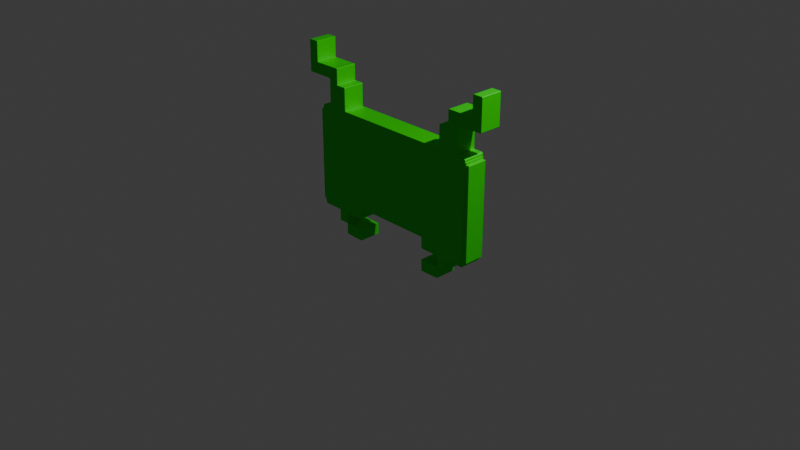 # Source: Alien1.blend  (saved by Blender 4.0.36; exported with 4.5.12 LTS)
import bpy
from mathutils import Matrix  # noqa: F401  (used for matrix-valued properties, if any)

bpy.ops.wm.read_factory_settings(use_empty=True)
scene = bpy.context.scene
scene.name = 'Scene'

# ---- collections
col_collection = bpy.data.collections.new('Collection'); scene.collection.children.link(col_collection)

# ---- materials (node trees are filled in below, after node groups)
mat_material = bpy.data.materials.new('Material')
mat_material.alpha_threshold = 0.0
mat_material.use_transparent_shadow = False
mat_material.roughness = 0.5
mat_material.line_color = (0.0, 0.0, 0.0, 1.0)
mat_material_001 = bpy.data.materials.new('Material.001')
mat_material_001.use_transparent_shadow = False
mat_material_002 = bpy.data.materials.new('Material.002')
mat_material_002.use_transparent_shadow = False

# ---- material node trees
mat_material.use_nodes = True; mat_material.node_tree.nodes.clear()
_N = mat_material.node_tree.nodes; _L = mat_material.node_tree.links
n0 = _N.new('ShaderNodeOutputMaterial'); n0.name = 'Material Output'; n0.location = (300, 300)
n1 = _N.new('ShaderNodeBsdfPrincipled'); n1.name = 'Principled BSDF'; n1.location = (10, 300)
n1.inputs[0].default_value = (0.0, 0.8001, 0.0002742, 1.0)
n1.inputs[1].default_value = 0.1318
n1.inputs[3].default_value = 1.45
_L.new(n1.outputs[0], n0.inputs[0])
n0.is_active_output = True
mat_material_001.use_nodes = True; mat_material_001.node_tree.nodes.clear()
_N = mat_material_001.node_tree.nodes; _L = mat_material_001.node_tree.links
n0 = _N.new('ShaderNodeBsdfPrincipled'); n0.name = 'Principled BSDF'; n0.location = (10, 300)
n0.inputs[3].default_value = 1.45
n1 = _N.new('ShaderNodeOutputMaterial'); n1.name = 'Material Output'; n1.location = (300, 300)
_L.new(n0.outputs[0], n1.inputs[0])
n1.is_active_output = True
mat_material_002.use_nodes = True; mat_material_002.node_tree.nodes.clear()
_N = mat_material_002.node_tree.nodes; _L = mat_material_002.node_tree.links
n0 = _N.new('ShaderNodeBsdfPrincipled'); n0.name = 'Principled BSDF'; n0.location = (10, 300)
n0.inputs[0].default_value = (0.06545, 0.4621, 0.0, 1.0)
n0.inputs[3].default_value = 1.45
n1 = _N.new('ShaderNodeOutputMaterial'); n1.name = 'Material Output'; n1.location = (300, 300)
_L.new(n0.outputs[0], n1.inputs[0])
n1.is_active_output = True

# ---- world
world_world = bpy.data.worlds.new('World'); scene.world = world_world
world_world.use_nodes = True; world_world.node_tree.nodes.clear()
_N = world_world.node_tree.nodes; _L = world_world.node_tree.links
n0 = _N.new('ShaderNodeOutputWorld'); n0.name = 'World Output'; n0.location = (300, 300)
n1 = _N.new('ShaderNodeBackground'); n1.name = 'Background'; n1.location = (10, 300)
n1.inputs[0].default_value = (0.05088, 0.05088, 0.05088, 1.0)
_L.new(n1.outputs[0], n0.inputs[0])
n0.is_active_output = True
world_world.color = (0.05088, 0.05088, 0.05088)
world_world.use_sun_shadow = False
world_world.sun_shadow_jitter_overblur = 0.0

# ---- cameras
cam_camera = bpy.data.cameras.new('Camera')
cam_camera.clip_end = 100.0
cam_camera.ortho_scale = 7.314

# ---- lights
light_light = bpy.data.lights.new('Light', 'POINT')
light_light.transmission_factor = 0.0
light_light.use_soft_falloff = False
light_light.energy = 1000.0
light_light.shadow_soft_size = 0.1
light_light.shadow_maximum_resolution = 0.006
light_light.use_absolute_resolution = True

# ---- meshes
me_cube = bpy.data.meshes.new('Cube')
me_cube.from_pydata([(-1.0, -1.0, -1.863e-09), (-1.0, -1.0, 0.125), (-1.0, -1.0, 0.25), (-1.0, -1.0, 0.375), (-1.0, -1.0, 0.5), (-1.0, -1.0, 0.625), (-1.0, -1.0, 0.75), (-1.0, -1.0, 0.875), (1.0, -1.0, 0.875), (1.0, -1.0, 0.75), (1.0, -1.0, 0.625), (1.0, -1.0, 0.5), (1.0, -1.0, 0.375), (1.0, -1.0, 0.25), (1.0, -1.0, 0.125), (1.0, -1.0, -1.863e-09), (-1.0, -0.5556, -0.375), (1.0, 2.235e-08, 1.0), (1.0, -0.1111, 1.0), (1.0, -0.2222, 1.0), (1.0, -0.3333, 1.0), (1.0, -0.4444, 1.0), (1.0, -0.5556, 1.0), (1.0, -0.6667, 1.0), (1.0, -0.8889, 1.0), (-1.0, -0.8889, 1.0), (-1.0, -0.6667, 1.0), (-1.0, -0.5556, 1.0), (-1.0, -0.4444, 1.0), (-1.0, -0.3333, 1.0), (-1.0, -0.2222, 1.0), (-1.0, -0.1111, 1.0), (-1.0, -2.235e-08, 1.0), (1.0, -0.5556, -0.375), (1.0, -0.4444, -0.25), (1.0, -0.5556, -0.25), (1.0, -0.6667, -0.25), (1.0, -0.5556, -0.125), (1.0, -0.6667, -0.125), (1.0, -0.7778, -0.125), (1.0, -0.8889, -0.125), (1.0, 2.235e-08, -1.863e-09), (1.0, -0.1111, -1.863e-09), (1.0, -0.2222, -1.863e-09), (1.0, -0.3333, -1.863e-09), (1.0, -0.4444, -1.863e-09), (1.0, 2.235e-08, 0.125), (1.0, 2.235e-08, 0.25), (1.0, -0.1111, 0.25), (1.0, -0.2222, 0.25), (1.0, -0.3333, 0.25), (1.0, -0.4444, 0.25), (1.0, -0.5556, 0.25), (1.0, -0.6667, 0.25), (1.0, -0.7778, 0.25), (1.0, -0.8889, 0.25), (1.0, 2.235e-08, 0.375), (1.0, -0.1111, 0.375), (1.0, -0.2222, 0.375), (1.0, -0.3333, 0.375), (1.0, -0.4444, 0.375), (1.0, -0.5556, 0.5), (1.0, -0.4444, 0.625), (1.328, -0.4972, 0.5593), (1.0, -0.6667, 0.625), (1.0, -0.5556, 0.75), (1.0, -0.4444, 0.875), (1.0, -0.5556, 0.875), (1.0, -0.6667, 0.875), (1.0, -0.7778, 0.875), (1.0, -0.8889, 0.875), (-1.0, -0.6667, -0.25), (-1.0, -0.5556, -0.25), (-1.0, -0.4444, -0.25), (-1.0, -0.8889, -0.125), (-1.0, -0.7778, -0.125), (-1.0, -0.6667, -0.125), (-1.0, -0.5556, -0.125), (-1.0, -0.8889, -1.863e-09), (-1.0, -0.7778, -1.863e-09), (-1.0, -0.6667, -1.863e-09), (-1.0, -0.5556, -1.863e-09), (-1.0, -0.4444, -1.863e-09), (-1.0, -0.3333, -1.863e-09), (-1.0, -0.2222, -1.863e-09), (-1.0, -0.1111, -1.863e-09), (-1.0, -2.235e-08, -1.863e-09), (-1.0, -0.8889, 0.125), (-1.0, -0.1111, 0.125), (-1.0, -2.235e-08, 0.125), (-1.0, -0.8889, 0.25), (-1.0, -0.7778, 0.25), (-1.0, -0.6667, 0.25), (-1.0, -0.5556, 0.25), (-1.0, -0.4444, 0.25), (-1.0, -0.3333, 0.25), (-1.0, -0.2222, 0.25), (-1.0, -0.1111, 0.25), (-1.0, -2.235e-08, 0.25), (-1.0, -0.8889, 0.375), (-1.0, -2.235e-08, 0.375), (-1.0, -0.8889, 0.5), (-1.0, -2.235e-08, 0.5), (-1.0, -0.8889, 0.625), (-1.0, -2.235e-08, 0.625), (-1.0, -0.8889, 0.75), (-1.0, -2.235e-08, 0.75), (-1.0, -0.8889, 0.875), (-1.0, -0.7778, 0.875), (-1.0, -0.6667, 0.875), (-1.0, -0.5556, 0.875), (-1.0, -0.4444, 0.875), (-1.0, -0.3333, 0.875), (-1.0, -0.2222, 0.875), (-1.0, -0.1111, 0.875), (-1.0, -2.235e-08, 0.875), (1.0, -0.7778, 1.25), (1.0, -0.8889, 1.25), (-1.0, -0.8889, 1.25), (-1.0, -0.7778, 1.25), (1.0, -0.6667, 1.125), (1.0, -0.7778, 1.125), (1.0, -0.8889, 1.125), (-1.0, -0.8889, 1.125), (-1.0, -0.7778, 1.125), (-1.0, -0.6667, 1.125), (1.0, -0.8889, 1.424), (-1.0, -0.8889, 1.424), (1.0, -0.7778, 1.299), (1.0, -0.8889, 1.299), (-1.0, -0.8889, 1.299), (-1.0, -0.7778, 1.299), (1.0, -1.075, 1.424), (1.0, -1.186, 1.424), (-1.0, -1.186, 1.424), (-1.0, -1.075, 1.424), (1.0, -1.075, 1.299), (-1.0, -1.075, 1.299), (1.0, -1.075, 1.517), (1.0, -1.186, 1.517), (-1.0, -1.186, 1.517), (-1.0, -1.075, 1.517), (1.0, -0.984, 1.0), (1.0, -1.0, 0.984), (-1.0, -1.0, 0.984), (-1.0, -0.984, 1.0), (1.328, -0.5556, 0.5), (1.328, -0.4444, 0.625), (1.201, -0.4972, 0.5593), (1.328, -0.6667, 0.625), (1.328, -0.5556, 0.75), (1.328, -0.5556, 0.5593), (1.328, -0.6139, 0.5593), (1.328, -0.4972, 0.625), (1.328, -0.6139, 0.625), (1.328, -0.4972, 0.6907), (1.328, -0.5556, 0.6907), (1.328, -0.6139, 0.6907), (1.201, -0.5556, 0.5593), (1.201, -0.6139, 0.5593), (1.201, -0.4972, 0.625), (1.201, -0.5556, 0.625), (1.201, -0.6139, 0.625), (1.201, -0.4972, 0.6907), (1.201, -0.5556, 0.6907), (1.201, -0.6139, 0.6907), (-1.0, -0.9918, -0.125), (-1.0, -1.0, -0.1168), (1.0, -1.0, -0.1168), (1.0, -0.9918, -0.125), (1.0, -1.18, 1.642), (1.0, -1.186, 1.636), (-1.0, -1.186, 1.636), (-1.0, -1.18, 1.642), (1.0, -1.075, 1.637), (1.0, -1.081, 1.642), (-1.0, -1.081, 1.642), (-1.0, -1.075, 1.637), (1.0, -1.181, 1.299), (1.0, -1.186, 1.305), (-1.0, -1.181, 1.299), (-1.0, -1.186, 1.305), (1.0, -0.7826, 1.424), (1.0, -0.7778, 1.419), (-1.0, -0.7826, 1.424), (-1.0, -0.7778, 1.419), (1.0, -0.6737, 1.25), (1.0, -0.6667, 1.243), (-1.0, -0.6737, 1.25), (-1.0, -0.6667, 1.243), (1.0, -0.7778, -0.2456), (1.0, -0.7734, -0.25), (-1.0, -0.7734, -0.25), (-1.0, -0.7778, -0.2456), (-1.0, -0.6667, -0.3713), (1.0, -0.6629, -0.375), (-1.0, -0.4486, -0.375), (1.0, -0.4444, -0.3708), (1.0, -0.4502, -0.125), (1.0, -0.4444, -0.1192), (-1.0, -0.4444, -0.1192), (-1.0, -0.4502, -0.125), (-0.9628, -1.0, 0.01393), (-0.9628, -1.0, 0.1343), (-0.9628, -1.0, 0.2546), (-0.9628, -1.0, 0.375), (-0.9628, -1.0, 0.4953), (-0.9628, -1.0, 0.6157), (-0.9628, -1.0, 0.736), (-0.9628, -1.0, 0.8564), (0.9628, -1.0, 0.8564), (0.9628, -1.0, 0.736), (0.9628, -1.0, 0.6157), (0.9628, -1.0, 0.4953), (0.9628, -1.0, 0.375), (0.9628, -1.0, 0.2546), (0.9628, -1.0, 0.1343), (0.9628, -1.0, 0.01393), (-0.9628, -1.0, 0.9613), (0.9628, -1.0, 0.9613), (0.9628, -0.992, -0.1064), (0.9628, -1.0, -0.09848), (-0.9628, -1.0, -0.09848), (-0.9628, -0.992, -0.1064), (-0.9628, -1.011, 0.0131), (-0.9628, -1.011, 0.1335), (-0.9628, -1.011, 0.2538), (-0.9628, -1.011, 0.3741), (-0.9628, -1.011, 0.4945), (-0.9628, -1.011, 0.6148), (-0.9628, -1.011, 0.7352), (-0.9628, -1.011, 0.8555), (0.9628, -1.011, 0.8555), (0.9628, -1.011, 0.7352), (0.9628, -1.011, 0.6148), (0.9628, -1.011, 0.4945), (0.9628, -1.011, 0.3741), (0.9628, -1.011, 0.2538), (0.9628, -1.011, 0.1335), (0.9628, -1.011, 0.0131), (-0.9628, -1.011, 0.9605), (0.9628, -1.011, 0.9605), (0.9628, -1.003, -0.1072), (0.9628, -1.011, -0.09931), (-0.9628, -1.011, -0.09931), (-0.9628, -1.003, -0.1072), (-0.9204, -1.011, 0.03087), (-0.9204, -1.011, 0.1459), (-0.9204, -1.011, 0.261), (-0.9204, -1.011, 0.376), (-0.9204, -1.011, 0.4911), (-0.9204, -1.011, 0.6062), (-0.9204, -1.011, 0.7212), (-0.9204, -1.011, 0.8363), (0.9204, -1.011, 0.8363), (0.9204, -1.011, 0.7212), (0.9204, -1.011, 0.6062), (0.9204, -1.011, 0.4911), (0.9204, -1.011, 0.376), (0.9204, -1.011, 0.261), (0.9204, -1.011, 0.1459), (0.9204, -1.011, 0.03087), (-0.9204, -1.011, 0.9366), (0.9204, -1.011, 0.9366), (0.9204, -1.011, -0.0766), (-0.9204, -1.011, -0.0766), (-0.9204, -1.041, 0.03087), (-0.9204, -1.041, 0.1459), (-0.9204, -1.041, 0.261), (-0.9204, -1.041, 0.376), (-0.9204, -1.041, 0.4911), (-0.9204, -1.041, 0.6062), (-0.9204, -1.041, 0.7212), (-0.9204, -1.041, 0.8363), (0.9204, -1.041, 0.8363), (0.9204, -1.041, 0.7212), (0.9204, -1.041, 0.6062), (0.9204, -1.041, 0.4911), (0.9204, -1.041, 0.376), (0.9204, -1.041, 0.261), (0.9204, -1.041, 0.1459), (0.9204, -1.041, 0.03087), (-0.9204, -1.041, 0.9316), (-0.9204, -1.036, 0.9366), (0.9204, -1.036, 0.9366), (0.9204, -1.041, 0.9316), (0.9204, -1.041, -0.0716), (0.9204, -1.036, -0.0766), (-0.9204, -1.036, -0.0766), (-0.9204, -1.041, -0.0716), (1.0, 0.0, 0.75), (1.0, 0.0, 0.875), (1.0, -0.6656, 0.375), (1.0, -0.6667, 0.745), (1.0, -0.6617, 0.75), (1.0, -0.6667, 0.755), (1.0, -0.6717, 0.75), (1.328, -0.6633, 0.7463), (1.0, -0.4494, 0.75), (1.0, -0.4444, 0.745), (1.0, -0.4394, 0.75), (1.0, -0.4444, 0.755), (1.328, -0.4478, 0.7463), (1.0, -0.4444, 0.505), (1.0, -0.4494, 0.5), (1.0, -0.4444, 0.495), (1.328, -0.4478, 0.5037), (1.0, -0.6617, 0.5), (1.0, -0.6667, 0.505), (1.0, -0.6666, 0.495), (1.328, -0.6633, 0.5037), (0.9204, -1.041, 0.1777), (-0.9204, -1.041, 0.1777)], [], [(70, 24, 142, 143, 8), (24, 25, 145, 142), (7, 144, 145, 25, 107), (85, 86, 41, 42), (40, 169, 166, 74), (169, 168, 221, 220), (15, 14, 216, 217), (6, 5, 207, 208), (14, 13, 215, 216), (168, 15, 217, 221), (5, 4, 206, 207), (6, 7, 107, 105), (5, 6, 105, 103), (4, 5, 103, 101), (3, 4, 101, 99), (2, 3, 99, 90), (114, 115, 106, 104, 102, 100, 98, 97, 96, 95, 94, 93, 92, 91, 90, 99, 101, 103, 105, 107, 108, 109, 110, 111, 112, 113), (88, 97, 98, 89, 86, 85), (1, 2, 90, 87), (0, 1, 87, 78), (87, 90, 91, 92, 93, 94, 95, 96, 97, 88, 85, 84, 83, 82, 81, 80, 79, 78), (13, 12, 214, 215), (75, 79, 80, 76), (76, 80, 81, 77), (194, 195, 36, 71), (196, 73, 34, 197), (146, 306, 63, 151), (302, 150, 156, 155), (309, 308, 64, 293, 296, 9, 10, 11, 12, 292), (310, 146, 151, 152), (55, 13, 14, 15, 168, 169, 40, 39, 38, 37, 198, 199, 45, 44, 43, 42, 41, 46, 47, 48, 49, 50, 51, 52, 53, 54), (45, 199, 200, 82), (193, 190, 39, 75), (70, 69, 121, 122, 24), (16, 72, 73, 196), (194, 71, 72, 16), (25, 24, 122, 117, 118, 123), (109, 108, 107, 25, 123, 124, 125, 26), (124, 119, 188, 189, 125), (17, 32, 31, 30, 29, 28, 27, 26, 23, 22, 21, 20, 19, 18), (122, 121, 116, 128, 129, 117), (35, 72, 71, 36), (23, 26, 125, 189, 187, 120), (118, 117, 129, 126, 127, 130), (120, 187, 186, 116, 121), (69, 68, 23, 120, 121), (124, 123, 118, 130, 131, 119), (131, 130, 127, 184, 185), (182, 184, 127, 126), (180, 181, 134, 135, 137), (176, 177, 141, 140, 172, 173), (175, 176, 173, 170), (142, 145, 144, 143), (0, 167, 222, 202), (79, 75, 74, 78), (192, 193, 75, 76, 71), (40, 74, 75, 39), (306, 147, 153, 63), (147, 302, 155, 153), (61, 304, 306, 146), (68, 295, 294, 65, 298, 301, 66, 67), (64, 308, 310, 149), (293, 64, 149, 297), (154, 152, 159, 162), (155, 156, 164, 163), (153, 155, 163, 160), (157, 154, 162, 165), (297, 149, 154, 157), (149, 310, 152, 154), (160, 163, 164, 161), (161, 164, 165, 162), (148, 160, 161, 158), (158, 161, 162, 159), (151, 63, 148, 158), (63, 153, 160, 148), (156, 157, 165, 164), (152, 151, 158, 159), (4, 3, 205, 206), (166, 167, 0, 78, 74), (85, 42, 43, 84), (83, 84, 43, 44), (82, 83, 44, 45), (77, 81, 82, 200, 201), (197, 34, 35, 33), (137, 135, 127, 130), (136, 178, 180, 137), (136, 132, 133, 179, 178), (179, 133, 134, 181), (137, 130, 129, 136), (129, 126, 132, 136), (116, 119, 131, 185, 183, 128), (126, 127, 135, 132), (135, 132, 133, 134), (140, 134, 133, 139, 171, 172), (138, 139, 140, 141), (138, 132, 135, 141), (138, 139, 133, 132), (140, 141, 135, 134), (172, 171, 170, 173), (138, 141, 177, 174), (176, 175, 174, 177), (170, 171, 139, 138, 174, 175), (179, 181, 180, 178), (184, 182, 183, 185), (126, 129, 128, 183, 182), (188, 186, 187, 189), (186, 188, 119, 116), (34, 73, 72, 35), (71, 76, 38, 36), (36, 38, 39, 190, 191), (33, 35, 36, 195), (192, 191, 190, 193), (71, 36, 191, 192), (16, 33, 195, 194), (196, 197, 33, 16), (37, 38, 76, 77), (200, 199, 198, 201), (198, 37, 77, 201), (221, 217, 239, 243), (204, 203, 225, 226), (219, 218, 240, 241), (212, 211, 233, 234), (202, 222, 244, 224), (203, 202, 224, 225), (211, 210, 232, 233), (223, 220, 242, 245), (209, 208, 230, 231), (7, 6, 208, 209), (9, 8, 210, 211), (1, 0, 202, 203), (167, 166, 223, 222), (143, 144, 218, 219), (10, 9, 211, 212), (2, 1, 203, 204), (166, 169, 220, 223), (8, 143, 219, 210), (11, 10, 212, 213), (3, 2, 204, 205), (144, 7, 209, 218), (12, 11, 213, 214), (239, 238, 260, 261), (230, 229, 251, 252), (244, 243, 264, 265), (229, 228, 250, 251), (237, 236, 258, 259), (228, 227, 249, 250), (240, 231, 253, 262), (236, 235, 257, 258), (243, 244, 245, 242), (213, 212, 234, 235), (210, 219, 241, 232), (205, 204, 226, 227), (214, 213, 235, 236), (218, 209, 231, 240), (206, 205, 227, 228), (215, 214, 236, 237), (220, 221, 243, 242), (207, 206, 228, 229), (216, 215, 237, 238), (208, 207, 229, 230), (217, 216, 238, 239), (222, 223, 245, 244), (249, 248, 268, 269), (257, 256, 276, 277), (259, 248, 268, 279), (312, 247, 267), (274, 285, 282, 273), (256, 255, 275, 276), (247, 246, 266, 267), (255, 254, 274, 275), (231, 230, 252, 253), (233, 232, 254, 255), (225, 224, 246, 247), (224, 244, 265, 246), (234, 233, 255, 256), (241, 240, 262, 263), (260, 259, 279, 311), (243, 239, 261, 264), (235, 234, 256, 257), (232, 241, 263, 254), (227, 226, 248, 249), (281, 280, 267, 266), (280, 311, 279, 268, 312, 267), (279, 278, 269, 268), (278, 277, 270, 269), (277, 276, 271, 270), (276, 275, 272, 271), (275, 274, 273, 272), (264, 261, 281, 286, 287), (254, 263, 284, 285, 274), (258, 257, 277, 278), (263, 262, 283, 284), (250, 249, 269, 270), (259, 258, 278, 279), (286, 281, 266, 289), (251, 250, 270, 271), (252, 251, 271, 272), (261, 260, 280, 281), (246, 265, 288, 289, 266), (253, 252, 272, 273), (282, 285, 284, 283), (262, 253, 273, 282, 283), (286, 289, 288, 287), (265, 264, 287, 288), (109, 26, 27, 28, 29, 30, 31, 32, 115, 114, 113, 112, 111, 110), (22, 23, 68, 67, 66, 21), (60, 51, 50, 49, 48, 47, 56, 57, 58, 59), (56, 290, 300, 299, 62, 303, 304, 305, 60, 59, 58, 57), (18, 19, 20, 21, 66, 291, 17), (62, 299, 302, 147), (9, 296, 295, 68, 69, 70, 8), (150, 297, 157, 156), (60, 292, 53, 52, 51), (303, 62, 147, 306), (65, 294, 297, 150), (53, 292, 12, 13, 55, 54), (293, 294, 295, 296), (297, 294, 293), (66, 301, 300, 290, 291), (298, 299, 300, 301), (298, 302, 299), (298, 65, 150, 302), (303, 304, 305), (303, 306, 304), (307, 61, 146, 310), (307, 308, 309), (307, 310, 308), (292, 60, 305, 304, 61, 307, 309), (260, 311, 280), (238, 237, 259, 260), (248, 247, 312, 268), (247, 248, 226, 225)])
me_cube.polygons.foreach_set('material_index', [0, 0, 0, 0, 0, 0, 0, 0, 0, 0, 0, 0, 0, 0, 0, 0, 0, 0, 0, 0, 0, 0, 0, 0, 0, 0, 2, 2, 0, 2, 0, 0, 0, 0, 0, 0, 0, 0, 0, 0, 0, 0, 0, 0, 0, 0, 0, 0, 0, 0, 0, 0, 0, 0, 0, 0, 0, 2, 2, 2, 0, 2, 2, 2, 2, 2, 2, 2, 2, 1, 1, 1, 1, 2, 2, 2, 2, 0, 0, 0, 0, 0, 0, 0, 0, 0, 0, 0, 0, 0, 0, 0, 0, 0, 0, 0, 0, 0, 0, 0, 0, 0, 0, 0, 0, 0, 0, 0, 0, 0, 0, 0, 0, 0, 0, 0, 0, 0, 0, 0, 0, 0, 0, 0, 0, 0, 0, 0, 0, 0, 0, 0, 0, 0, 0, 0, 0, 0, 0, 0, 0, 0, 0, 0, 0, 0, 0, 0, 0, 0, 0, 0, 0, 0, 0, 0, 0, 0, 0, 0, 0, 0, 0, 0, 0, 0, 0, 0, 0, 0, 0, 0, 0, 0, 0, 0, 0, 0, 0, 0, 0, 0, 0, 0, 0, 0, 0, 0, 0, 0, 0, 0, 0, 0, 0, 0, 0, 0, 0, 0, 0, 0, 0, 0, 0, 0, 0, 0, 0, 2, 0, 2, 0, 2, 2, 0, 0, 2, 0, 0, 2, 2, 0, 2, 2, 0, 2, 0, 0, 0, 0, 0])
_uv = me_cube.uv_layers.new(name='UVMap')
_uv.uv.foreach_set('vector', [0.6094, 0.7361, 0.625, 0.7361, 0.625, 0.748, 0.623, 0.75, 0.6094, 0.75, 0.625, 0.7361, 0.875, 0.7361, 0.875, 0.748, 0.625, 0.748, 0.6094, 0.0, 0.623, 0.0, 0.625, 0.001999, 0.625, 0.01389, 0.6094, 0.01389, 0.4219, 0.1111, 0.4219, 0.125, 0.4219, 0.625, 0.4219, 0.6389, 0.4062, 0.7361, 0.4062, 0.749, 0.4062, 0.00103, 0.4062, 0.01389, 0.4062, 0.749, 0.4073, 0.75, 0.4073, 0.75, 0.4062, 0.749, 0.4219, 0.75, 0.4375, 0.75, 0.4375, 0.75, 0.4219, 0.75, 0.5938, 0.0, 0.5781, 0.0, 0.5781, 0.0, 0.5938, 0.0, 0.4375, 0.75, 0.4531, 0.75, 0.4531, 0.75, 0.4375, 0.75, 0.4073, 0.75, 0.4219, 0.75, 0.4219, 0.75, 0.4073, 0.75, 0.5781, 0.0, 0.5625, 0.0, 0.5625, 0.0, 0.5781, 0.0, 0.5938, 0.0, 0.6094, 0.0, 0.6094, 0.01389, 0.5938, 0.01389, 0.5781, 0.0, 0.5938, 0.0, 0.5938, 0.01389, 0.5781, 0.01389, 0.5625, 0.0, 0.5781, 0.0, 0.5781, 0.01389, 0.5625, 0.01389, 0.5469, 0.0, 0.5625, 0.0, 0.5625, 0.01389, 0.5469, 0.01389, 0.5312, 0.0, 0.5469, 0.0, 0.5469, 0.01389, 0.5312, 0.01389, 0.6094, 0.1111, 0.6094, 0.125, 0.5938, 0.125, 0.5781, 0.125, 0.5625, 0.125, 0.5469, 0.125, 0.5312, 0.125, 0.5312, 0.1111, 0.5312, 0.09722, 0.5312, 0.08333, 0.5312, 0.06944, 0.5312, 0.05556, 0.5312, 0.04167, 0.5312, 0.02778, 0.5312, 0.01389, 0.5469, 0.01389, 0.5625, 0.01389, 0.5781, 0.01389, 0.5938, 0.01389, 0.6094, 0.01389, 0.6094, 0.02778, 0.6094, 0.04167, 0.6094, 0.05556, 0.6094, 0.06944, 0.6094, 0.08333, 0.6094, 0.09722, 0.4375, 0.1111, 0.4531, 0.1111, 0.4531, 0.125, 0.4375, 0.125, 0.4219, 0.125, 0.4219, 0.1111, 0.4375, 0.0, 0.4531, 0.0, 0.4531, 0.01389, 0.4375, 0.01389, 0.4219, 0.0, 0.4375, 0.0, 0.4375, 0.01389, 0.4219, 0.01389, 0.4375, 0.01389, 0.4531, 0.01389, 0.4531, 0.02778, 0.4531, 0.04167, 0.4531, 0.05556, 0.4531, 0.06944, 0.4531, 0.08333, 0.4531, 0.09722, 0.4531, 0.1111, 0.4375, 0.1111, 0.4219, 0.1111, 0.4219, 0.09722, 0.4219, 0.08333, 0.4219, 0.06944, 0.4219, 0.05556, 0.4219, 0.04167, 0.4219, 0.02778, 0.4219, 0.01389, 0.5312, 0.75, 0.5469, 0.75, 0.5469, 0.75, 0.5312, 0.75, 0.4062, 0.02778, 0.4219, 0.02778, 0.4219, 0.04167, 0.4062, 0.04167, 0.4062, 0.04167, 0.4219, 0.04167, 0.4219, 0.05556, 0.4062, 0.05556, 0.133, 0.6884, 0.3755, 0.7083, 0.3906, 0.7083, 0.3906, 0.04167, 0.1338, 0.6602, 0.3906, 0.06944, 0.3906, 0.6806, 0.3755, 0.6806, 0.5625, 0.6944, 0.5625, 0.6806, 0.5625, 0.6806, 0.5625, 0.6944, 0.5938, 0.6812, 0.5938, 0.6944, 0.5938, 0.6944, 0.5938, 0.6806, 0.5619, 0.7083, 0.5631, 0.7083, 0.5781, 0.7083, 0.5931, 0.7083, 0.5938, 0.709, 0.5938, 0.75, 0.5781, 0.75, 0.5625, 0.75, 0.5469, 0.75, 0.5469, 0.7082, 0.5625, 0.7077, 0.5625, 0.6944, 0.5625, 0.6944, 0.5625, 0.7083, 0.4531, 0.7361, 0.4531, 0.75, 0.4375, 0.75, 0.4219, 0.75, 0.4073, 0.75, 0.4062, 0.749, 0.4062, 0.7361, 0.4062, 0.7222, 0.4062, 0.7083, 0.4062, 0.6944, 0.4062, 0.6813, 0.407, 0.6806, 0.4219, 0.6806, 0.4219, 0.6667, 0.4219, 0.6528, 0.4219, 0.6389, 0.4219, 0.625, 0.4375, 0.625, 0.4531, 0.625, 0.4531, 0.6389, 0.4531, 0.6528, 0.4531, 0.6667, 0.4531, 0.6806, 0.4531, 0.6944, 0.4531, 0.7083, 0.4531, 0.7222, 0.4219, 0.6806, 0.407, 0.6806, 0.407, 0.06944, 0.4219, 0.06944, 0.3912, 0.02778, 0.3912, 0.7222, 0.4062, 0.7222, 0.4062, 0.02778, 0.6094, 0.7361, 0.6094, 0.7222, 0.6094, 0.7222, 0.6094, 0.7361, 0.6094, 0.7361, 0.375, 0.05556, 0.3906, 0.05556, 0.3906, 0.06944, 0.375, 0.06892, 0.3755, 0.04167, 0.3906, 0.04167, 0.3906, 0.05556, 0.375, 0.05556, 0.875, 0.7361, 0.625, 0.7361, 0.625, 0.7361, 0.625, 0.7361, 0.875, 0.7361, 0.875, 0.7361, 0.6094, 0.04167, 0.6094, 0.02778, 0.6094, 0.01389, 0.6094, 0.01389, 0.6094, 0.01389, 0.6094, 0.02778, 0.6094, 0.04167, 0.6094, 0.04167, 0.6094, 0.02778, 0.625, 0.02778, 0.625, 0.04079, 0.6241, 0.04167, 0.6094, 0.04167, 0.625, 0.625, 0.875, 0.625, 0.875, 0.6389, 0.875, 0.6528, 0.875, 0.6667, 0.875, 0.6806, 0.875, 0.6944, 0.875, 0.7083, 0.625, 0.7083, 0.625, 0.6944, 0.625, 0.6806, 0.625, 0.6667, 0.625, 0.6528, 0.625, 0.6389, 0.6094, 0.7361, 0.6094, 0.7222, 0.6094, 0.7222, 0.6094, 0.7222, 0.6094, 0.7361, 0.6094, 0.7361, 0.3906, 0.6944, 0.3906, 0.05556, 0.3906, 0.04167, 0.3906, 0.7083, 0.625, 0.7083, 0.875, 0.7083, 0.875, 0.7083, 0.875, 0.7083, 0.625, 0.7083, 0.625, 0.7083, 0.875, 0.7361, 0.625, 0.7361, 0.625, 0.7361, 0.625, 0.7361, 0.875, 0.7361, 0.875, 0.7361, 0.6094, 0.7083, 0.6241, 0.7083, 0.625, 0.7092, 0.625, 0.7222, 0.6094, 0.7222, 0.6094, 0.7222, 0.6094, 0.7083, 0.6094, 0.7083, 0.6094, 0.7083, 0.6094, 0.7222, 0.6094, 0.02778, 0.6094, 0.01389, 0.6094, 0.01389, 0.6094, 0.01389, 0.6094, 0.02778, 0.6094, 0.02778, 0.6094, 0.02778, 0.6094, 0.01389, 0.625, 0.01389, 0.027, 0.0006001, 0.0234, 0.001067, 0.625, 0.7228, 0.0378, 0.0318, 0.875, 0.7361, 0.625, 0.7361, 0.0, 0.0, 0.0, 0.0, 0.0, 0.0, 0.0, 0.0, 0.0, 0.0, 0.6378, 0.06395, 0.6243, 0.02778, 0.6094, 0.02778, 0.0, 0.0, 0.8273, 0.696, 0.8597, 0.6927, 0.625, 0.7229, 0.875, 0.7229, 0.875, 0.7353, 0.625, 0.7353, 0.625, 0.75, 0.625, 1.0, 0.623, 1.0, 0.623, 0.75, 0.4219, 0.0, 0.4073, 0.0, 0.4073, 0.0, 0.4219, 0.0, 0.4219, 0.02778, 0.4062, 0.02778, 0.4062, 0.01389, 0.4219, 0.01389, 0.3906, 0.02832, 0.3912, 0.02778, 0.4062, 0.02778, 0.4062, 0.04167, 0.3906, 0.04167, 0.4062, 0.7361, 0.4062, 0.01389, 0.4062, 0.02778, 0.4062, 0.7222, 0.5631, 0.6806, 0.5781, 0.6806, 0.5781, 0.6806, 0.5625, 0.6806, 0.5781, 0.6806, 0.5938, 0.6806, 0.5938, 0.6806, 0.5781, 0.6806, 0.5625, 0.6944, 0.5625, 0.6812, 0.5625, 0.6812, 0.5625, 0.6944, 0.6094, 0.7083, 0.5944, 0.7083, 0.5938, 0.7077, 0.5938, 0.6944, 0.5938, 0.6812, 0.5944, 0.6806, 0.6094, 0.6806, 0.6094, 0.6944, 0.5781, 0.7083, 0.5631, 0.7083, 0.5631, 0.7083, 0.5781, 0.7083, 0.5931, 0.7083, 0.5781, 0.7083, 0.5781, 0.7083, 0.5931, 0.7083, 0.5781, 0.7083, 0.5625, 0.7083, 0.5625, 0.7083, 0.5781, 0.7083, 0.5938, 0.6806, 0.5938, 0.6944, 0.5938, 0.6944, 0.5938, 0.6806, 0.5781, 0.6806, 0.5938, 0.6806, 0.5938, 0.6806, 0.5781, 0.6806, 0.5938, 0.7083, 0.5781, 0.7083, 0.5781, 0.7083, 0.5938, 0.7083, 0.5931, 0.7083, 0.5781, 0.7083, 0.5781, 0.7083, 0.5938, 0.7083, 0.5781, 0.7083, 0.5625, 0.7083, 0.5625, 0.7083, 0.5781, 0.7083, 0.5781, 0.6806, 0.5938, 0.6806, 0.5938, 0.6944, 0.5781, 0.6944, 0.5781, 0.6944, 0.5938, 0.6944, 0.5938, 0.7083, 0.5781, 0.7083, 0.5625, 0.6806, 0.5781, 0.6806, 0.5781, 0.6944, 0.5625, 0.6944, 0.5625, 0.6944, 0.5781, 0.6944, 0.5781, 0.7083, 0.5625, 0.7083, 0.5625, 0.6944, 0.5625, 0.6806, 0.5625, 0.6806, 0.5625, 0.6944, 0.5625, 0.6806, 0.5781, 0.6806, 0.5781, 0.6806, 0.5625, 0.6806, 0.5938, 0.6944, 0.5938, 0.7083, 0.5938, 0.7083, 0.5938, 0.6944, 0.5625, 0.7083, 0.5625, 0.6944, 0.5625, 0.6944, 0.5625, 0.7083, 0.5625, 0.0, 0.5469, 0.0, 0.5469, 0.0, 0.5625, 0.0, 0.4062, 0.00103, 0.4073, 0.0, 0.4219, 0.0, 0.4219, 0.01389, 0.4062, 0.01389, 0.4219, 0.1111, 0.4219, 0.6389, 0.4219, 0.6528, 0.4219, 0.09722, 0.4219, 0.08333, 0.4219, 0.09722, 0.4219, 0.6528, 0.4219, 0.6667, 0.4219, 0.06944, 0.4219, 0.08333, 0.4219, 0.6667, 0.4219, 0.6806, 0.4062, 0.05556, 0.4219, 0.05556, 0.4219, 0.06944, 0.407, 0.06944, 0.4062, 0.06872, 0.3755, 0.6806, 0.3906, 0.6806, 0.3906, 0.6944, 0.375, 0.6944, 0.0, 0.0, 0.0, 0.0, 0.625, 0.01389, 0.6094, 0.01389, 0.6094, 0.7222, 0.6094, 0.7354, 0.0, 0.0, 0.0, 0.0, 0.6094, 0.7222, 0.625, 0.7222, 0.625, 0.7361, 0.6101, 0.7361, 0.6094, 0.7354, 0.6101, 0.7361, 0.625, 0.7361, 0.0, 0.0, 0.0, 0.0, 0.0, 0.0, 0.6094, 0.01389, 0.0, 0.0, 0.6094, 0.7222, 0.0, 0.0, 0.625, 0.7361, 0.625, 0.7222, 0.6094, 0.7222, 0.625, 0.7222, 0.875, 0.7222, 0.6283, 0.5186, 0.02413, 0.01992, 0.625, 0.7222, 0.625, 0.7222, 0.625, 0.7361, 0.625, 0.01389, 0.0, 0.0, 0.625, 0.7222, 0.0, 0.0, 0.625, 0.7222, 0.625, 0.7361, 0.0, 0.0, 0.0, 0.0, 0.0, 0.0, 0.625, 0.7361, 0.625, 0.7361, 0.625, 0.7361, 0.8273, 0.696, 0.6094, 0.7222, 0.6094, 0.7361, 0.0, 0.0, 0.6094, 0.02778, 0.6094, 0.7222, 0.625, 0.7222, 0.0, 0.0, 0.6094, 0.02778, 0.6094, 0.7222, 0.6094, 0.7361, 0.625, 0.7361, 0.625, 0.7222, 0.0, 0.0, 0.6094, 0.02778, 0.0, 0.0, 0.0, 0.0, 0.8273, 0.696, 0.625, 0.7361, 0.625, 0.7353, 0.875, 0.7353, 0.6094, 0.7222, 0.6094, 0.02778, 0.6243, 0.02778, 0.6243, 0.7222, 0.625, 0.02778, 0.625, 0.7222, 0.6243, 0.7222, 0.6243, 0.02778, 0.625, 0.7353, 0.6241, 0.7361, 0.6094, 0.7361, 0.6094, 0.7222, 0.6243, 0.7222, 0.625, 0.7229, 0.0, 0.0, 0.0, 0.0, 0.0, 0.0, 0.0, 0.0, 0.0378, 0.0318, 0.625, 0.7228, 0.625, 0.7222, 0.02413, 0.01992, 0.625, 0.7361, 0.6094, 0.7361, 0.6094, 0.7222, 0.6244, 0.7222, 0.625, 0.7228, 0.875, 0.7092, 0.625, 0.7092, 0.625, 0.7083, 0.875, 0.7083, 0.625, 0.7092, 0.875, 0.7092, 0.875, 0.7222, 0.625, 0.7222, 0.3906, 0.6806, 0.3906, 0.06944, 0.3906, 0.05556, 0.3906, 0.6944, 0.3906, 0.04167, 0.4062, 0.04167, 0.4062, 0.7083, 0.3906, 0.7083, 0.3906, 0.7083, 0.4062, 0.7083, 0.4062, 0.7222, 0.3912, 0.7222, 0.3906, 0.7217, 0.375, 0.6944, 0.3906, 0.6944, 0.3906, 0.7083, 0.375, 0.7079, 0.3906, 0.02832, 0.3906, 0.7217, 0.3912, 0.7222, 0.3912, 0.02778, 0.3906, 0.04167, 0.3906, 0.7083, 0.3906, 0.7217, 0.3906, 0.02832, 0.125, 0.6944, 0.375, 0.6944, 0.375, 0.7079, 0.125, 0.7079, 0.125, 0.6811, 0.375, 0.6811, 0.375, 0.6944, 0.125, 0.6944, 0.4062, 0.6944, 0.4062, 0.7083, 0.4062, 0.04167, 0.4062, 0.05556, 0.407, 0.06944, 0.407, 0.6806, 0.4062, 0.6813, 0.4062, 0.06872, 0.4062, 0.6813, 0.4062, 0.6944, 0.4062, 0.05556, 0.4062, 0.06872, 0.4073, 0.75, 0.4219, 0.75, 0.4219, 0.75, 0.4073, 0.75, 0.4531, 0.0, 0.4375, 0.0, 0.4375, 0.0, 0.4531, 0.0, 0.623, 0.75, 0.623, 1.0, 0.623, 1.0, 0.623, 0.75, 0.5781, 0.75, 0.5938, 0.75, 0.5938, 0.75, 0.5781, 0.75, 0.4219, 0.0, 0.4073, 0.0, 0.4073, 0.0, 0.4219, 0.0, 0.4375, 0.0, 0.4219, 0.0, 0.4219, 0.0, 0.4375, 0.0, 0.5938, 0.75, 0.6094, 0.75, 0.6094, 0.75, 0.5938, 0.75, 0.4062, 0.00103, 0.4062, 0.749, 0.4062, 0.749, 0.4062, 0.00103, 0.6094, 0.0, 0.5938, 0.0, 0.5938, 0.0, 0.6094, 0.0, 0.6094, 0.0, 0.5938, 0.0, 0.5938, 0.0, 0.6094, 0.0, 0.5938, 0.75, 0.6094, 0.75, 0.6094, 0.75, 0.5938, 0.75, 0.4375, 0.0, 0.4219, 0.0, 0.4219, 0.0, 0.4375, 0.0, 0.4073, 0.0, 0.4062, 0.00103, 0.4062, 0.00103, 0.4073, 0.0, 0.623, 0.75, 0.623, 1.0, 0.623, 1.0, 0.623, 0.75, 0.5781, 0.75, 0.5938, 0.75, 0.5938, 0.75, 0.5781, 0.75, 0.4531, 0.0, 0.4375, 0.0, 0.4375, 0.0, 0.4531, 0.0, 0.4062, 0.00103, 0.4062, 0.749, 0.4062, 0.749, 0.4062, 0.00103, 0.6094, 0.75, 0.623, 0.75, 0.623, 0.75, 0.6094, 0.75, 0.5625, 0.75, 0.5781, 0.75, 0.5781, 0.75, 0.5625, 0.75, 0.5469, 0.0, 0.5312, 0.0, 0.5312, 0.0, 0.5469, 0.0, 0.623, 0.0, 0.6094, 0.0, 0.6094, 0.0, 0.623, 0.0, 0.5469, 0.75, 0.5625, 0.75, 0.5625, 0.75, 0.5469, 0.75, 0.4219, 0.75, 0.4375, 0.75, 0.4375, 0.75, 0.4219, 0.75, 0.5938, 0.0, 0.5781, 0.0, 0.5781, 0.0, 0.5938, 0.0, 0.4062, 0.0, 0.4062, 0.75, 0.4062, 0.75, 0.4062, 0.0, 0.5781, 0.0, 0.5625, 0.0, 0.5625, 0.0, 0.5781, 0.0, 0.5312, 0.75, 0.5469, 0.75, 0.5469, 0.75, 0.5312, 0.75, 0.5625, 0.0, 0.5469, 0.0, 0.5469, 0.0, 0.5625, 0.0, 0.623, 0.0, 0.6094, 0.0, 0.6094, 0.0, 0.623, 0.0, 0.5469, 0.75, 0.5625, 0.75, 0.5625, 0.75, 0.5469, 0.75, 0.4062, 0.75, 0.4062, 0.0, 0.4062, 0.00103, 0.4062, 0.749, 0.5625, 0.75, 0.5781, 0.75, 0.5781, 0.75, 0.5625, 0.75, 0.6094, 0.75, 0.623, 0.75, 0.623, 0.75, 0.6094, 0.75, 0.5469, 0.0, 0.5312, 0.0, 0.5312, 0.0, 0.5469, 0.0, 0.5469, 0.75, 0.5625, 0.75, 0.5625, 0.75, 0.5469, 0.75, 0.623, 0.0, 0.6094, 0.0, 0.6094, 0.0, 0.623, 0.0, 0.5625, 0.0, 0.5469, 0.0, 0.5469, 0.0, 0.5625, 0.0, 0.5312, 0.75, 0.5469, 0.75, 0.5469, 0.75, 0.5312, 0.75, 0.4062, 0.749, 0.4073, 0.75, 0.4073, 0.75, 0.4062, 0.749, 0.5781, 0.0, 0.5625, 0.0, 0.5625, 0.0, 0.5781, 0.0, 0.4375, 0.75, 0.4531, 0.75, 0.4531, 0.75, 0.4375, 0.75, 0.5938, 0.0, 0.5781, 0.0, 0.5781, 0.0, 0.5938, 0.0, 0.4219, 0.75, 0.4375, 0.75, 0.4375, 0.75, 0.4219, 0.75, 0.4073, 0.0, 0.4062, 0.00103, 0.4062, 0.00103, 0.4073, 0.0, 0.5469, 0.0, 0.5312, 0.0, 0.5312, 0.0, 0.5469, 0.0, 0.5625, 0.75, 0.5781, 0.75, 0.5781, 0.75, 0.5625, 0.75, 0.0, 0.0, 0.0, 0.0, 0.0, 0.0, 0.0, 0.0, 0.4418, 0.0, 0.4375, 0.0, 0.4375, 0.0, 0.6094, 0.75, 0.6223, 0.75, 0.6223, 1.0, 0.6094, 1.0, 0.5781, 0.75, 0.5938, 0.75, 0.5938, 0.75, 0.5781, 0.75, 0.4375, 0.0, 0.4219, 0.0, 0.4219, 0.0, 0.4375, 0.0, 0.5938, 0.75, 0.6094, 0.75, 0.6094, 0.75, 0.5938, 0.75, 0.6094, 0.0, 0.5938, 0.0, 0.5938, 0.0, 0.6094, 0.0, 0.5938, 0.75, 0.6094, 0.75, 0.6094, 0.75, 0.5938, 0.75, 0.4375, 0.0, 0.4219, 0.0, 0.4219, 0.0, 0.4375, 0.0, 0.4219, 0.0, 0.4073, 0.0, 0.4073, 0.0, 0.4219, 0.0, 0.5781, 0.75, 0.5938, 0.75, 0.5938, 0.75, 0.5781, 0.75, 0.623, 0.75, 0.623, 1.0, 0.623, 1.0, 0.623, 0.75, 0.4375, 0.75, 0.5312, 0.75, 0.5312, 0.75, 0.4418, 0.75, 0.4073, 0.75, 0.4219, 0.75, 0.4219, 0.75, 0.4073, 0.75, 0.5625, 0.75, 0.5781, 0.75, 0.5781, 0.75, 0.5625, 0.75, 0.6094, 0.75, 0.623, 0.75, 0.623, 0.75, 0.6094, 0.75, 0.5469, 0.0, 0.5312, 0.0, 0.5312, 0.0, 0.5469, 0.0, 0.4219, 0.75, 0.4375, 0.75, 0.4375, 1.0, 0.4219, 1.0, 0.4375, 0.75, 0.4418, 0.75, 0.4531, 0.75, 0.4531, 1.0, 0.4418, 1.0, 0.4375, 1.0, 0.5312, 0.75, 0.5469, 0.75, 0.5469, 1.0, 0.5312, 1.0, 0.5469, 0.75, 0.5625, 0.75, 0.5625, 1.0, 0.5469, 1.0, 0.5625, 0.75, 0.5781, 0.75, 0.5781, 1.0, 0.5625, 1.0, 0.5781, 0.75, 0.5938, 0.75, 0.5938, 1.0, 0.5781, 1.0, 0.5938, 0.75, 0.6094, 0.75, 0.6094, 1.0, 0.5938, 1.0, 0.4073, 0.75, 0.4219, 0.75, 0.4219, 0.75, 0.408, 0.75, 0.4073, 0.75, 0.6094, 0.75, 0.623, 0.75, 0.623, 0.75, 0.6223, 0.75, 0.6094, 0.75, 0.5469, 0.75, 0.5625, 0.75, 0.5625, 0.75, 0.5469, 0.75, 0.623, 0.75, 0.623, 1.0, 0.623, 1.0, 0.623, 0.75, 0.5625, 0.0, 0.5469, 0.0, 0.5469, 0.0, 0.5625, 0.0, 0.5312, 0.75, 0.5469, 0.75, 0.5469, 0.75, 0.5312, 0.75, 0.408, 0.75, 0.4219, 0.75, 0.4219, 1.0, 0.408, 1.0, 0.5781, 0.0, 0.5625, 0.0, 0.5625, 0.0, 0.5781, 0.0, 0.5938, 0.0, 0.5781, 0.0, 0.5781, 0.0, 0.5938, 0.0, 0.4219, 0.75, 0.4375, 0.75, 0.4375, 0.75, 0.4219, 0.75, 0.4219, 0.0, 0.4073, 0.0, 0.4073, 0.0, 0.408, 0.0, 0.4219, 0.0, 0.6094, 0.0, 0.5938, 0.0, 0.5938, 0.0, 0.6094, 0.0, 0.6223, 1.0, 0.6223, 0.75, 0.623, 0.75, 0.623, 1.0, 0.623, 0.0, 0.6094, 0.0, 0.6094, 0.0, 0.6223, 0.0, 0.623, 0.0, 0.4062, 0.75, 0.4062, 0.0, 0.4062, 0.0, 0.4062, 0.75, 0.4062, 0.0, 0.4062, 0.75, 0.4062, 0.75, 0.4062, 0.0, 0.6094, 0.04167, 0.625, 0.04167, 0.625, 0.05556, 0.625, 0.06944, 0.625, 0.08333, 0.625, 0.09722, 0.625, 0.1111, 0.625, 0.125, 0.6094, 0.125, 0.6094, 0.1111, 0.6094, 0.09722, 0.6094, 0.08333, 0.6094, 0.06944, 0.6094, 0.05556, 0.625, 0.6944, 0.625, 0.7083, 0.6094, 0.7083, 0.6094, 0.6944, 0.6094, 0.6806, 0.625, 0.6806, 0.5469, 0.6806, 0.5312, 0.6806, 0.5312, 0.6667, 0.5312, 0.6528, 0.5312, 0.6389, 0.5312, 0.625, 0.5469, 0.625, 0.5469, 0.6389, 0.5469, 0.6528, 0.5469, 0.6667, 0.5469, 0.625, 0.5938, 0.6806, 0.5938, 0.6806, 0.5931, 0.6806, 0.5781, 0.6806, 0.5631, 0.6806, 0.5625, 0.6806, 0.5619, 0.6806, 0.5469, 0.6806, 0.5469, 0.6667, 0.5469, 0.6528, 0.5469, 0.6389, 0.625, 0.6389, 0.625, 0.6528, 0.625, 0.6667, 0.625, 0.6806, 0.6094, 0.6806, 0.6094, 0.6806, 0.625, 0.625, 0.5781, 0.6806, 0.5931, 0.6806, 0.5931, 0.6806, 0.5781, 0.6806, 0.5938, 0.75, 0.5938, 0.709, 0.5944, 0.7083, 0.6094, 0.7083, 0.6094, 0.7222, 0.6094, 0.7361, 0.6094, 0.75, 0.5938, 0.6944, 0.5938, 0.7083, 0.5938, 0.7083, 0.5938, 0.6944, 0.5469, 0.6806, 0.5469, 0.7082, 0.5312, 0.7083, 0.5312, 0.6944, 0.5312, 0.6806, 0.5631, 0.6806, 0.5781, 0.6806, 0.5781, 0.6806, 0.5631, 0.6806, 0.5938, 0.6944, 0.5938, 0.7077, 0.5938, 0.7077, 0.5938, 0.6944, 0.5312, 0.7083, 0.5469, 0.7082, 0.5469, 0.75, 0.5312, 0.75, 0.5312, 0.7361, 0.5312, 0.7222, 0.5931, 0.7083, 0.5938, 0.7083, 0.5944, 0.7083, 0.5938, 0.709, 0.5938, 0.7077, 0.5938, 0.7077, 0.5931, 0.7083, 0.6094, 0.6806, 0.5944, 0.6806, 0.5937, 0.6806, 0.5938, 0.6806, 0.6094, 0.6806, 0.5938, 0.6806, 0.5931, 0.6806, 0.5938, 0.6806, 0.5938, 0.6806, 0.5938, 0.6812, 0.5931, 0.6806, 0.5931, 0.6806, 0.5938, 0.6812, 0.5938, 0.6944, 0.5938, 0.6944, 0.5938, 0.6812, 0.5625, 0.6806, 0.5625, 0.6812, 0.5625, 0.6806, 0.5631, 0.6806, 0.5625, 0.6812, 0.5625, 0.6812, 0.5625, 0.7077, 0.5625, 0.6944, 0.5625, 0.6944, 0.5625, 0.7077, 0.5625, 0.7077, 0.5625, 0.7083, 0.5619, 0.7083, 0.5625, 0.7077, 0.5631, 0.7083, 0.5631, 0.7083, 0.5469, 0.7082, 0.5469, 0.6806, 0.5619, 0.6806, 0.5625, 0.6812, 0.5625, 0.6944, 0.5625, 0.7077, 0.5619, 0.7083, 0.4375, 0.75, 0.4418, 0.75, 0.4375, 0.75, 0.4375, 0.75, 0.5312, 0.75, 0.5312, 0.75, 0.4375, 0.75, 0.5312, 0.0, 0.4375, 0.0, 0.4418, 0.0, 0.4531, 1.0, 0.4375, 0.0, 0.5312, 0.0, 0.5312, 0.0, 0.4375, 0.0])
me_cube.materials.append(mat_material)
me_cube.materials.append(mat_material_001)
me_cube.materials.append(mat_material_002)
me_cube.use_mirror_vertex_groups = False
me_cube.update()

# ---- objects
ob_cube = bpy.data.objects.new('Cube', me_cube)
ob_light = bpy.data.objects.new('Light', light_light)
ob_camera = bpy.data.objects.new('Camera', cam_camera)

# ---- transforms, parenting, visibility, modifiers, constraints
ob_cube.location = (0.0, 0.0, 0.0)
ob_cube.rotation_euler = (0.0, 0.0, 1.571)
ob_cube.scale = (0.1194, 1.0, 1.0)
ob_cube.lock_rotations_4d = False
ob_cube.empty_display_type = 'ARROWS'
ob_cube.lineart.crease_threshold = 0.0
_m = ob_cube.modifiers.new('Mirror', 'MIRROR')
_m.use_axis = (False, True, False)
ob_light.location = (4.076, 1.005, 5.904)
ob_light.rotation_euler = (0.6503, 0.05522, 1.866)
ob_light.lock_rotations_4d = False
ob_light.empty_display_type = 'ARROWS'
ob_light.color = (0.0, 0.0, 0.0, 0.0)
ob_light.lineart.crease_threshold = 0.0
ob_camera.location = (7.359, -6.926, 4.958)
ob_camera.rotation_euler = (1.109, 0.0, 0.8149)
ob_camera.lock_rotations_4d = False
ob_camera.empty_display_type = 'ARROWS'
ob_camera.color = (0.0, 0.0, 0.0, 0.0)
ob_camera.display_type = 'WIRE'
ob_camera.lineart.crease_threshold = 0.0

# ---- collection membership
col_collection.objects.link(ob_cube)
col_collection.objects.link(ob_light)
col_collection.objects.link(ob_camera)

# ---- scene / render settings (as saved in the file)
scene.camera = ob_camera
scene.frame_start = 1; scene.frame_end = 250; scene.frame_set(1)
scene.render.engine = 'BLENDER_EEVEE_NEXT'
scene.cycles.sampling_pattern = 'TABULATED_SOBOL'
bpy.context.view_layer.update()
